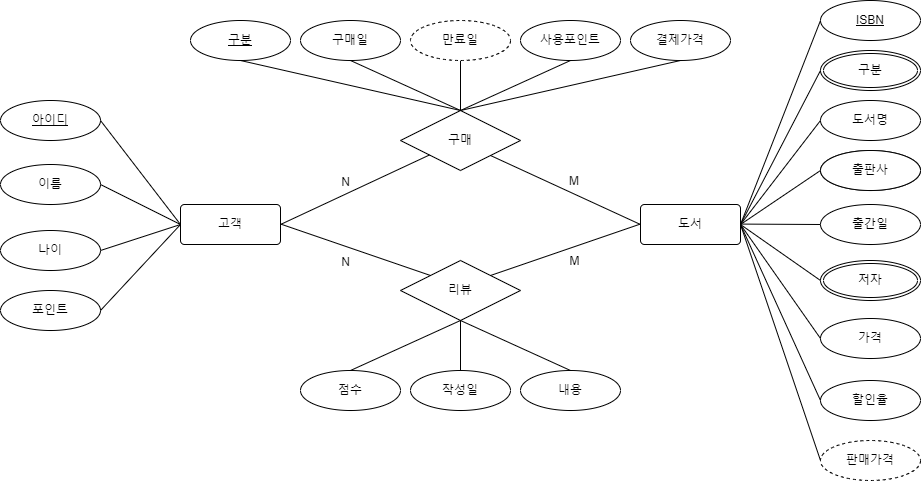

The diagram above was exported from draw.io. Its source (the exported page's mxGraphModel, read from the mxfile embedded in the PNG):
<mxGraphModel dx="1422" dy="705" grid="1" gridSize="10" guides="1" tooltips="1" connect="1" arrows="1" fold="1" page="0" pageScale="1" pageWidth="1169" pageHeight="827" math="0" shadow="0">
  <root>
    <mxCell id="0" />
    <mxCell id="1" parent="0" />
    <mxCell id="UJHf7mJVk8lp-JkAwJwC-1" value="고객" style="rounded=1;arcSize=10;whiteSpace=wrap;html=1;align=center;" parent="1" vertex="1">
      <mxGeometry x="280" y="394" width="100" height="40" as="geometry" />
    </mxCell>
    <mxCell id="UJHf7mJVk8lp-JkAwJwC-2" value="도서" style="rounded=1;arcSize=10;whiteSpace=wrap;html=1;align=center;" parent="1" vertex="1">
      <mxGeometry x="740" y="394" width="100" height="40" as="geometry" />
    </mxCell>
    <mxCell id="UJHf7mJVk8lp-JkAwJwC-3" value="아이디" style="ellipse;whiteSpace=wrap;html=1;align=center;fontStyle=4;" parent="1" vertex="1">
      <mxGeometry x="100" y="290" width="100" height="40" as="geometry" />
    </mxCell>
    <mxCell id="UJHf7mJVk8lp-JkAwJwC-4" value="ISBN" style="ellipse;whiteSpace=wrap;html=1;align=center;fontStyle=4;" parent="1" vertex="1">
      <mxGeometry x="920" y="190" width="100" height="40" as="geometry" />
    </mxCell>
    <mxCell id="UJHf7mJVk8lp-JkAwJwC-6" value="이름" style="ellipse;whiteSpace=wrap;html=1;align=center;" parent="1" vertex="1">
      <mxGeometry x="100" y="354" width="100" height="40" as="geometry" />
    </mxCell>
    <mxCell id="UJHf7mJVk8lp-JkAwJwC-7" value="나이&lt;span style=&quot;color: rgba(0 , 0 , 0 , 0) ; font-family: monospace ; font-size: 0px&quot;&gt;%3CmxGraphModel%3E%3Croot%3E%3CmxCell%20id%3D%220%22%2F%3E%3CmxCell%20id%3D%221%22%20parent%3D%220%22%2F%3E%3CmxCell%20id%3D%222%22%20value%3D%22%EC%95%84%EC%9D%B4%EB%94%94%22%20style%3D%22ellipse%3BwhiteSpace%3Dwrap%3Bhtml%3D1%3Balign%3Dcenter%3BfontStyle%3D4%3B%22%20vertex%3D%221%22%20parent%3D%221%22%3E%3CmxGeometry%20x%3D%22110%22%20y%3D%22260%22%20width%3D%22100%22%20height%3D%2240%22%20as%3D%22geometry%22%2F%3E%3C%2FmxCell%3E%3C%2Froot%3E%3C%2FmxGraphModel%3E&lt;/span&gt;" style="ellipse;whiteSpace=wrap;html=1;align=center;" parent="1" vertex="1">
      <mxGeometry x="100" y="420" width="100" height="40" as="geometry" />
    </mxCell>
    <mxCell id="UJHf7mJVk8lp-JkAwJwC-9" value="포인트" style="ellipse;whiteSpace=wrap;html=1;align=center;" parent="1" vertex="1">
      <mxGeometry x="100" y="480" width="100" height="40" as="geometry" />
    </mxCell>
    <mxCell id="UJHf7mJVk8lp-JkAwJwC-10" value="출간일" style="ellipse;whiteSpace=wrap;html=1;align=center;" parent="1" vertex="1">
      <mxGeometry x="920" y="394" width="100" height="40" as="geometry" />
    </mxCell>
    <mxCell id="UJHf7mJVk8lp-JkAwJwC-11" value="출판사" style="ellipse;whiteSpace=wrap;html=1;align=center;" parent="1" vertex="1">
      <mxGeometry x="920" y="340" width="100" height="40" as="geometry" />
    </mxCell>
    <mxCell id="UJHf7mJVk8lp-JkAwJwC-12" value="출판사" style="ellipse;whiteSpace=wrap;html=1;align=center;" parent="1" vertex="1">
      <mxGeometry x="920" y="340" width="100" height="40" as="geometry" />
    </mxCell>
    <mxCell id="UJHf7mJVk8lp-JkAwJwC-13" value="도서명" style="ellipse;whiteSpace=wrap;html=1;align=center;" parent="1" vertex="1">
      <mxGeometry x="920" y="290" width="100" height="40" as="geometry" />
    </mxCell>
    <mxCell id="UJHf7mJVk8lp-JkAwJwC-14" value="구분" style="ellipse;shape=doubleEllipse;margin=3;whiteSpace=wrap;html=1;align=center;" parent="1" vertex="1">
      <mxGeometry x="920" y="240" width="100" height="40" as="geometry" />
    </mxCell>
    <mxCell id="UJHf7mJVk8lp-JkAwJwC-15" value="저자" style="ellipse;shape=doubleEllipse;margin=3;whiteSpace=wrap;html=1;align=center;" parent="1" vertex="1">
      <mxGeometry x="920" y="450" width="100" height="40" as="geometry" />
    </mxCell>
    <mxCell id="UJHf7mJVk8lp-JkAwJwC-16" value="가격" style="ellipse;whiteSpace=wrap;html=1;align=center;" parent="1" vertex="1">
      <mxGeometry x="920" y="508" width="100" height="40" as="geometry" />
    </mxCell>
    <mxCell id="UJHf7mJVk8lp-JkAwJwC-17" value="할인율" style="ellipse;whiteSpace=wrap;html=1;align=center;" parent="1" vertex="1">
      <mxGeometry x="920" y="570" width="100" height="40" as="geometry" />
    </mxCell>
    <mxCell id="UJHf7mJVk8lp-JkAwJwC-18" value="판매가격" style="ellipse;whiteSpace=wrap;html=1;align=center;dashed=1;" parent="1" vertex="1">
      <mxGeometry x="920" y="630" width="100" height="40" as="geometry" />
    </mxCell>
    <mxCell id="UJHf7mJVk8lp-JkAwJwC-19" value="구매" style="shape=rhombus;perimeter=rhombusPerimeter;whiteSpace=wrap;html=1;align=center;" parent="1" vertex="1">
      <mxGeometry x="500" y="300" width="120" height="60" as="geometry" />
    </mxCell>
    <mxCell id="UJHf7mJVk8lp-JkAwJwC-20" value="리뷰" style="shape=rhombus;perimeter=rhombusPerimeter;whiteSpace=wrap;html=1;align=center;" parent="1" vertex="1">
      <mxGeometry x="500" y="450" width="120" height="60" as="geometry" />
    </mxCell>
    <mxCell id="UJHf7mJVk8lp-JkAwJwC-23" value="" style="endArrow=none;html=1;rounded=0;entryX=0;entryY=0;entryDx=0;entryDy=0;" parent="1" target="UJHf7mJVk8lp-JkAwJwC-20" edge="1">
      <mxGeometry relative="1" as="geometry">
        <mxPoint x="380" y="413.5" as="sourcePoint" />
        <mxPoint x="540" y="413.5" as="targetPoint" />
      </mxGeometry>
    </mxCell>
    <mxCell id="UJHf7mJVk8lp-JkAwJwC-24" value="M" style="resizable=0;html=1;align=center;verticalAlign=middle;labelPosition=center;verticalLabelPosition=middle;" parent="UJHf7mJVk8lp-JkAwJwC-23" connectable="0" vertex="1">
      <mxGeometry x="-1" relative="1" as="geometry">
        <mxPoint x="293" y="37" as="offset" />
      </mxGeometry>
    </mxCell>
    <mxCell id="UJHf7mJVk8lp-JkAwJwC-25" value="N" style="resizable=0;html=1;align=right;verticalAlign=bottom;" parent="UJHf7mJVk8lp-JkAwJwC-23" connectable="0" vertex="1">
      <mxGeometry x="1" relative="1" as="geometry">
        <mxPoint x="-80" y="-5" as="offset" />
      </mxGeometry>
    </mxCell>
    <mxCell id="UJHf7mJVk8lp-JkAwJwC-26" value="" style="endArrow=none;html=1;rounded=0;exitX=1;exitY=0;exitDx=0;exitDy=0;" parent="1" source="UJHf7mJVk8lp-JkAwJwC-20" edge="1">
      <mxGeometry relative="1" as="geometry">
        <mxPoint x="580" y="413.5" as="sourcePoint" />
        <mxPoint x="740" y="413.5" as="targetPoint" />
      </mxGeometry>
    </mxCell>
    <mxCell id="UJHf7mJVk8lp-JkAwJwC-27" value="" style="endArrow=none;html=1;rounded=0;entryX=1;entryY=0.5;entryDx=0;entryDy=0;" parent="1" source="UJHf7mJVk8lp-JkAwJwC-19" target="UJHf7mJVk8lp-JkAwJwC-1" edge="1">
      <mxGeometry relative="1" as="geometry">
        <mxPoint x="540" y="390" as="sourcePoint" />
        <mxPoint x="700" y="390" as="targetPoint" />
      </mxGeometry>
    </mxCell>
    <mxCell id="UJHf7mJVk8lp-JkAwJwC-30" value="N" style="resizable=0;html=1;align=right;verticalAlign=bottom;" parent="1" connectable="0" vertex="1">
      <mxGeometry x="450.0034219347989" y="380.0016415309475" as="geometry" />
    </mxCell>
    <mxCell id="UJHf7mJVk8lp-JkAwJwC-34" value="" style="endArrow=none;html=1;rounded=0;entryX=1;entryY=1;entryDx=0;entryDy=0;exitX=0;exitY=0.5;exitDx=0;exitDy=0;" parent="1" source="UJHf7mJVk8lp-JkAwJwC-2" target="UJHf7mJVk8lp-JkAwJwC-19" edge="1">
      <mxGeometry relative="1" as="geometry">
        <mxPoint x="768.9655172413793" y="310.48275862068976" as="sourcePoint" />
        <mxPoint x="620" y="380" as="targetPoint" />
      </mxGeometry>
    </mxCell>
    <mxCell id="UJHf7mJVk8lp-JkAwJwC-35" value="M" style="resizable=0;html=1;align=left;verticalAlign=bottom;" parent="UJHf7mJVk8lp-JkAwJwC-34" connectable="0" vertex="1">
      <mxGeometry x="-1" relative="1" as="geometry">
        <mxPoint x="-73" y="-35" as="offset" />
      </mxGeometry>
    </mxCell>
    <mxCell id="UJHf7mJVk8lp-JkAwJwC-36" value="점수" style="ellipse;whiteSpace=wrap;html=1;align=center;" parent="1" vertex="1">
      <mxGeometry x="400" y="560" width="100" height="40" as="geometry" />
    </mxCell>
    <mxCell id="UJHf7mJVk8lp-JkAwJwC-37" value="작성일" style="ellipse;whiteSpace=wrap;html=1;align=center;" parent="1" vertex="1">
      <mxGeometry x="510" y="560" width="100" height="40" as="geometry" />
    </mxCell>
    <mxCell id="UJHf7mJVk8lp-JkAwJwC-38" value="내용" style="ellipse;whiteSpace=wrap;html=1;align=center;" parent="1" vertex="1">
      <mxGeometry x="620" y="560" width="100" height="40" as="geometry" />
    </mxCell>
    <mxCell id="UJHf7mJVk8lp-JkAwJwC-39" value="" style="endArrow=none;html=1;rounded=0;entryX=0.5;entryY=0;entryDx=0;entryDy=0;exitX=0.5;exitY=1;exitDx=0;exitDy=0;" parent="1" source="UJHf7mJVk8lp-JkAwJwC-20" target="UJHf7mJVk8lp-JkAwJwC-37" edge="1">
      <mxGeometry relative="1" as="geometry">
        <mxPoint x="470" y="490" as="sourcePoint" />
        <mxPoint x="630" y="490" as="targetPoint" />
      </mxGeometry>
    </mxCell>
    <mxCell id="UJHf7mJVk8lp-JkAwJwC-40" value="" style="endArrow=none;html=1;rounded=0;entryX=0.5;entryY=0;entryDx=0;entryDy=0;" parent="1" target="UJHf7mJVk8lp-JkAwJwC-36" edge="1">
      <mxGeometry relative="1" as="geometry">
        <mxPoint x="560" y="510" as="sourcePoint" />
        <mxPoint x="570" y="570" as="targetPoint" />
      </mxGeometry>
    </mxCell>
    <mxCell id="UJHf7mJVk8lp-JkAwJwC-41" value="" style="endArrow=none;html=1;rounded=0;exitX=0.5;exitY=0;exitDx=0;exitDy=0;entryX=0.5;entryY=1;entryDx=0;entryDy=0;" parent="1" source="UJHf7mJVk8lp-JkAwJwC-38" target="UJHf7mJVk8lp-JkAwJwC-20" edge="1">
      <mxGeometry relative="1" as="geometry">
        <mxPoint x="570" y="520" as="sourcePoint" />
        <mxPoint x="450" y="570" as="targetPoint" />
      </mxGeometry>
    </mxCell>
    <mxCell id="UJHf7mJVk8lp-JkAwJwC-42" value="" style="endArrow=none;html=1;rounded=0;exitX=0.5;exitY=1;exitDx=0;exitDy=0;" parent="1" source="UJHf7mJVk8lp-JkAwJwC-46" edge="1">
      <mxGeometry relative="1" as="geometry">
        <mxPoint x="680" y="280" as="sourcePoint" />
        <mxPoint x="560" y="300" as="targetPoint" />
      </mxGeometry>
    </mxCell>
    <mxCell id="UJHf7mJVk8lp-JkAwJwC-43" value="구매일" style="ellipse;whiteSpace=wrap;html=1;align=center;" parent="1" vertex="1">
      <mxGeometry x="400" y="210" width="100" height="40" as="geometry" />
    </mxCell>
    <mxCell id="UJHf7mJVk8lp-JkAwJwC-44" value="사용포인트" style="ellipse;whiteSpace=wrap;html=1;align=center;" parent="1" vertex="1">
      <mxGeometry x="620" y="210" width="100" height="40" as="geometry" />
    </mxCell>
    <mxCell id="UJHf7mJVk8lp-JkAwJwC-45" value="결제가격" style="ellipse;whiteSpace=wrap;html=1;align=center;" parent="1" vertex="1">
      <mxGeometry x="730" y="210" width="100" height="40" as="geometry" />
    </mxCell>
    <mxCell id="UJHf7mJVk8lp-JkAwJwC-46" value="만료일" style="ellipse;whiteSpace=wrap;html=1;align=center;dashed=1;" parent="1" vertex="1">
      <mxGeometry x="510" y="210" width="100" height="40" as="geometry" />
    </mxCell>
    <mxCell id="UJHf7mJVk8lp-JkAwJwC-47" value="구분" style="ellipse;whiteSpace=wrap;html=1;align=center;fontStyle=4;" parent="1" vertex="1">
      <mxGeometry x="290" y="210" width="100" height="40" as="geometry" />
    </mxCell>
    <mxCell id="UJHf7mJVk8lp-JkAwJwC-51" value="" style="endArrow=none;html=1;rounded=0;entryX=0;entryY=0.5;entryDx=0;entryDy=0;exitX=1;exitY=0.5;exitDx=0;exitDy=0;" parent="1" target="UJHf7mJVk8lp-JkAwJwC-1" edge="1" source="UJHf7mJVk8lp-JkAwJwC-7">
      <mxGeometry relative="1" as="geometry">
        <mxPoint x="200" y="413.58" as="sourcePoint" />
        <mxPoint x="360" y="413.58" as="targetPoint" />
      </mxGeometry>
    </mxCell>
    <mxCell id="UJHf7mJVk8lp-JkAwJwC-53" value="" style="endArrow=none;html=1;rounded=0;entryX=0;entryY=0.5;entryDx=0;entryDy=0;exitX=1;exitY=0.5;exitDx=0;exitDy=0;" parent="1" source="UJHf7mJVk8lp-JkAwJwC-9" target="UJHf7mJVk8lp-JkAwJwC-1" edge="1">
      <mxGeometry relative="1" as="geometry">
        <mxPoint x="210" y="480" as="sourcePoint" />
        <mxPoint x="290" y="424" as="targetPoint" />
      </mxGeometry>
    </mxCell>
    <mxCell id="UJHf7mJVk8lp-JkAwJwC-54" value="" style="endArrow=none;html=1;rounded=0;entryX=0;entryY=0.5;entryDx=0;entryDy=0;exitX=1;exitY=0.5;exitDx=0;exitDy=0;" parent="1" target="UJHf7mJVk8lp-JkAwJwC-1" edge="1" source="UJHf7mJVk8lp-JkAwJwC-6">
      <mxGeometry relative="1" as="geometry">
        <mxPoint x="200" y="360" as="sourcePoint" />
        <mxPoint x="280" y="304" as="targetPoint" />
      </mxGeometry>
    </mxCell>
    <mxCell id="UJHf7mJVk8lp-JkAwJwC-55" value="" style="endArrow=none;html=1;rounded=0;exitX=1;exitY=0.5;exitDx=0;exitDy=0;entryX=0;entryY=0.5;entryDx=0;entryDy=0;" parent="1" source="UJHf7mJVk8lp-JkAwJwC-3" target="UJHf7mJVk8lp-JkAwJwC-1" edge="1">
      <mxGeometry relative="1" as="geometry">
        <mxPoint x="210" y="370" as="sourcePoint" />
        <mxPoint x="280" y="410" as="targetPoint" />
      </mxGeometry>
    </mxCell>
    <mxCell id="UJHf7mJVk8lp-JkAwJwC-57" value="" style="endArrow=none;html=1;rounded=0;entryX=0.5;entryY=0;entryDx=0;entryDy=0;exitX=0.5;exitY=1;exitDx=0;exitDy=0;" parent="1" source="UJHf7mJVk8lp-JkAwJwC-43" target="UJHf7mJVk8lp-JkAwJwC-19" edge="1">
      <mxGeometry relative="1" as="geometry">
        <mxPoint x="400" y="420" as="sourcePoint" />
        <mxPoint x="560" y="420" as="targetPoint" />
      </mxGeometry>
    </mxCell>
    <mxCell id="UJHf7mJVk8lp-JkAwJwC-58" value="" style="endArrow=none;html=1;rounded=0;entryX=0.5;entryY=0;entryDx=0;entryDy=0;exitX=0.5;exitY=1;exitDx=0;exitDy=0;" parent="1" source="UJHf7mJVk8lp-JkAwJwC-47" target="UJHf7mJVk8lp-JkAwJwC-19" edge="1">
      <mxGeometry relative="1" as="geometry">
        <mxPoint x="460" y="260" as="sourcePoint" />
        <mxPoint x="570" y="310" as="targetPoint" />
      </mxGeometry>
    </mxCell>
    <mxCell id="UJHf7mJVk8lp-JkAwJwC-59" value="" style="endArrow=none;html=1;rounded=0;entryX=0.5;entryY=1;entryDx=0;entryDy=0;exitX=0.5;exitY=0;exitDx=0;exitDy=0;" parent="1" source="UJHf7mJVk8lp-JkAwJwC-19" target="UJHf7mJVk8lp-JkAwJwC-45" edge="1">
      <mxGeometry relative="1" as="geometry">
        <mxPoint x="470" y="270" as="sourcePoint" />
        <mxPoint x="580" y="320" as="targetPoint" />
      </mxGeometry>
    </mxCell>
    <mxCell id="UJHf7mJVk8lp-JkAwJwC-60" value="" style="endArrow=none;html=1;rounded=0;entryX=0.5;entryY=1;entryDx=0;entryDy=0;exitX=0.5;exitY=0;exitDx=0;exitDy=0;" parent="1" source="UJHf7mJVk8lp-JkAwJwC-19" target="UJHf7mJVk8lp-JkAwJwC-44" edge="1">
      <mxGeometry relative="1" as="geometry">
        <mxPoint x="570" y="310" as="sourcePoint" />
        <mxPoint x="680" y="260" as="targetPoint" />
      </mxGeometry>
    </mxCell>
    <mxCell id="UJHf7mJVk8lp-JkAwJwC-61" value="" style="endArrow=none;html=1;rounded=0;entryX=0;entryY=0.5;entryDx=0;entryDy=0;" parent="1" target="UJHf7mJVk8lp-JkAwJwC-10" edge="1">
      <mxGeometry relative="1" as="geometry">
        <mxPoint x="840" y="413.58" as="sourcePoint" />
        <mxPoint x="1000" y="413.58" as="targetPoint" />
      </mxGeometry>
    </mxCell>
    <mxCell id="UJHf7mJVk8lp-JkAwJwC-62" value="" style="endArrow=none;html=1;rounded=0;entryX=0;entryY=0.5;entryDx=0;entryDy=0;exitX=1;exitY=0.5;exitDx=0;exitDy=0;" parent="1" source="UJHf7mJVk8lp-JkAwJwC-2" target="UJHf7mJVk8lp-JkAwJwC-12" edge="1">
      <mxGeometry relative="1" as="geometry">
        <mxPoint x="850" y="423.5799999999999" as="sourcePoint" />
        <mxPoint x="930" y="424" as="targetPoint" />
      </mxGeometry>
    </mxCell>
    <mxCell id="UJHf7mJVk8lp-JkAwJwC-63" value="" style="endArrow=none;html=1;rounded=0;entryX=0;entryY=0.5;entryDx=0;entryDy=0;exitX=1;exitY=0.5;exitDx=0;exitDy=0;" parent="1" source="UJHf7mJVk8lp-JkAwJwC-2" target="UJHf7mJVk8lp-JkAwJwC-13" edge="1">
      <mxGeometry relative="1" as="geometry">
        <mxPoint x="850" y="424" as="sourcePoint" />
        <mxPoint x="930" y="370" as="targetPoint" />
      </mxGeometry>
    </mxCell>
    <mxCell id="UJHf7mJVk8lp-JkAwJwC-64" value="" style="endArrow=none;html=1;rounded=0;entryX=0;entryY=0.5;entryDx=0;entryDy=0;exitX=1;exitY=0.5;exitDx=0;exitDy=0;" parent="1" source="UJHf7mJVk8lp-JkAwJwC-2" target="UJHf7mJVk8lp-JkAwJwC-14" edge="1">
      <mxGeometry relative="1" as="geometry">
        <mxPoint x="850" y="424" as="sourcePoint" />
        <mxPoint x="930" y="320" as="targetPoint" />
      </mxGeometry>
    </mxCell>
    <mxCell id="UJHf7mJVk8lp-JkAwJwC-65" value="" style="endArrow=none;html=1;rounded=0;entryX=0;entryY=0.5;entryDx=0;entryDy=0;exitX=1;exitY=0.5;exitDx=0;exitDy=0;" parent="1" source="UJHf7mJVk8lp-JkAwJwC-2" target="UJHf7mJVk8lp-JkAwJwC-4" edge="1">
      <mxGeometry relative="1" as="geometry">
        <mxPoint x="860" y="434" as="sourcePoint" />
        <mxPoint x="940" y="330" as="targetPoint" />
      </mxGeometry>
    </mxCell>
    <mxCell id="UJHf7mJVk8lp-JkAwJwC-66" value="" style="endArrow=none;html=1;rounded=0;entryX=0;entryY=0.5;entryDx=0;entryDy=0;exitX=1;exitY=0.5;exitDx=0;exitDy=0;" parent="1" source="UJHf7mJVk8lp-JkAwJwC-2" target="UJHf7mJVk8lp-JkAwJwC-15" edge="1">
      <mxGeometry relative="1" as="geometry">
        <mxPoint x="850" y="424" as="sourcePoint" />
        <mxPoint x="930" y="370" as="targetPoint" />
      </mxGeometry>
    </mxCell>
    <mxCell id="UJHf7mJVk8lp-JkAwJwC-67" value="" style="endArrow=none;html=1;rounded=0;entryX=0;entryY=0.5;entryDx=0;entryDy=0;exitX=1;exitY=0.5;exitDx=0;exitDy=0;" parent="1" source="UJHf7mJVk8lp-JkAwJwC-2" target="UJHf7mJVk8lp-JkAwJwC-16" edge="1">
      <mxGeometry relative="1" as="geometry">
        <mxPoint x="850" y="424" as="sourcePoint" />
        <mxPoint x="930" y="480" as="targetPoint" />
      </mxGeometry>
    </mxCell>
    <mxCell id="UJHf7mJVk8lp-JkAwJwC-68" value="" style="endArrow=none;html=1;rounded=0;entryX=0;entryY=0.5;entryDx=0;entryDy=0;exitX=1;exitY=0.5;exitDx=0;exitDy=0;" parent="1" source="UJHf7mJVk8lp-JkAwJwC-2" target="UJHf7mJVk8lp-JkAwJwC-17" edge="1">
      <mxGeometry relative="1" as="geometry">
        <mxPoint x="850" y="424" as="sourcePoint" />
        <mxPoint x="930" y="538" as="targetPoint" />
      </mxGeometry>
    </mxCell>
    <mxCell id="UJHf7mJVk8lp-JkAwJwC-69" value="" style="endArrow=none;html=1;rounded=0;entryX=0;entryY=0.5;entryDx=0;entryDy=0;exitX=1;exitY=0.5;exitDx=0;exitDy=0;" parent="1" source="UJHf7mJVk8lp-JkAwJwC-2" target="UJHf7mJVk8lp-JkAwJwC-18" edge="1">
      <mxGeometry relative="1" as="geometry">
        <mxPoint x="850" y="424" as="sourcePoint" />
        <mxPoint x="930" y="600" as="targetPoint" />
      </mxGeometry>
    </mxCell>
  </root>
</mxGraphModel>